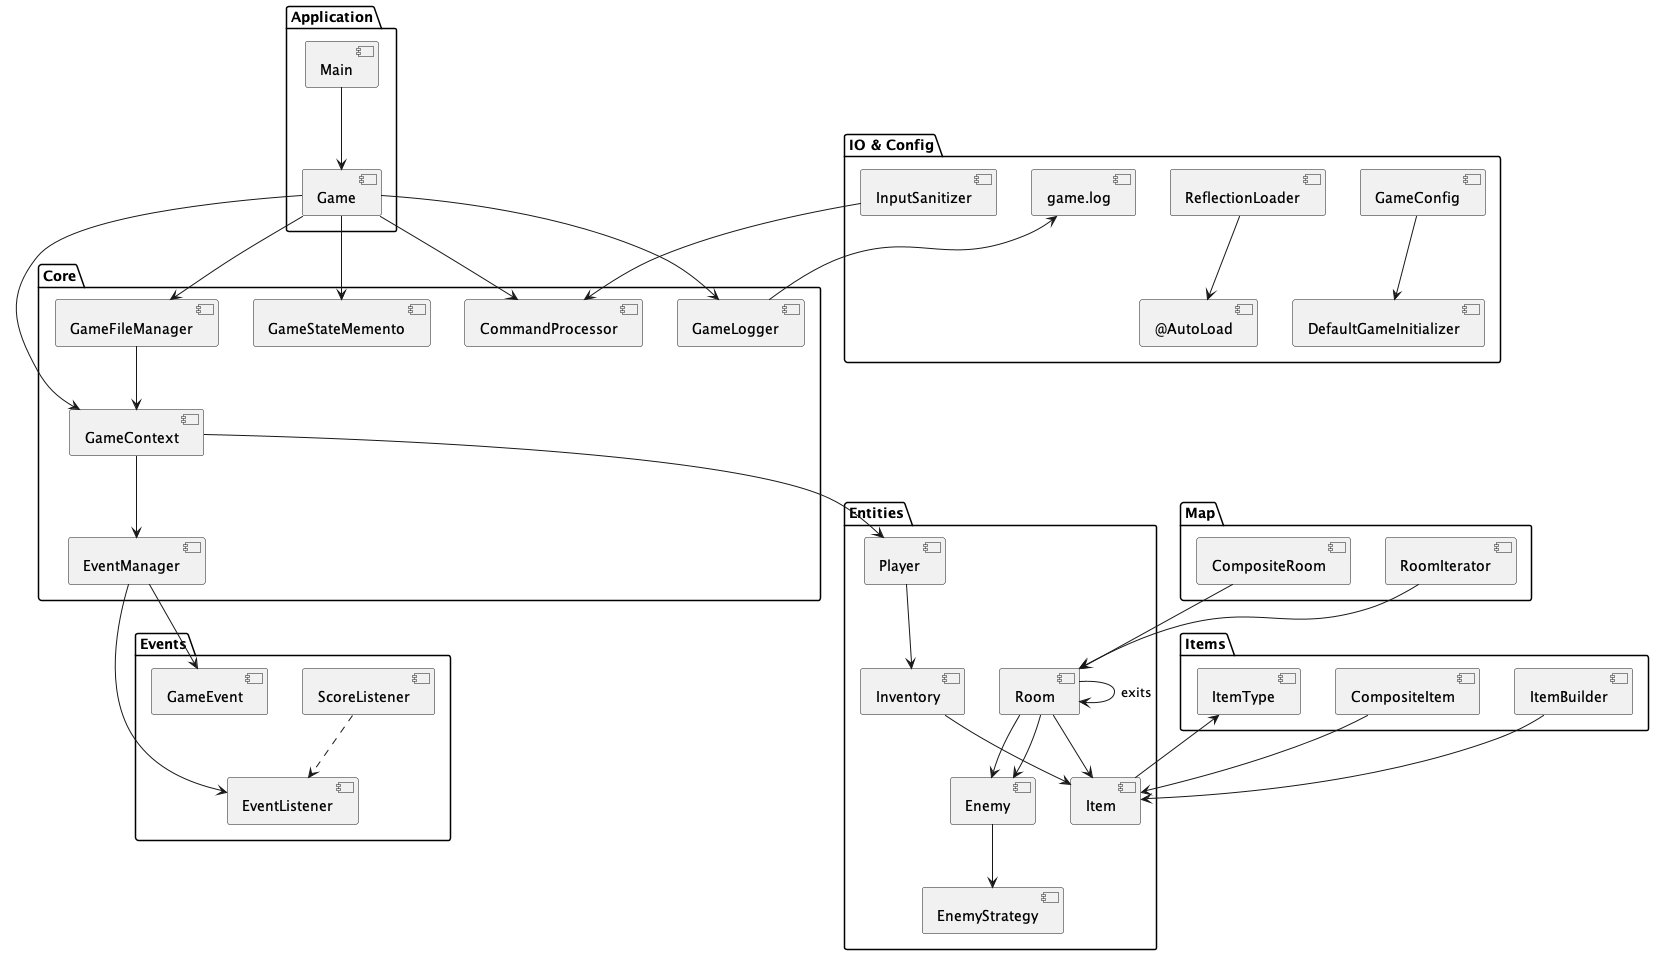

The diagram above was rendered by PlantUML. Its source (embedded in the PNG):
@startuml ComponentDiagram
' COMPONENT DIAGRAM — Dungeon Explorer

package "Application" {
  [Main] --> [Game]
}

package "Core" {
  [Game] --> [GameContext]
  [Game] --> [CommandProcessor]
  [GameContext] --> [EventManager]
  [Game] --> [GameLogger]
  [Game] --> [GameFileManager]
  [Game] --> [GameStateMemento]
}

package "Entities" {
  [GameContext] --> [Player]
  [Room] --> [Enemy]
  [Enemy] --> [EnemyStrategy]
  [Player] --> [Inventory]
  [Inventory] --> [Item]
}

package "Items" {
  [Item] --> [ItemType]
  [CompositeItem] --> [Item]
  [ItemBuilder] --> [Item]
}

package "Map" {
  [Room] --> [Item]
  [Room] --> [Enemy]
  [Room] --> [Room] : exits
  [CompositeRoom] --> [Room]
  [RoomIterator] --> [Room]
}

package "Events" {
  [EventManager] --> [GameEvent]
  [EventManager] --> [EventListener]
  [ScoreListener] ..> [EventListener]
}

package "IO & Config" {
  [GameFileManager] --> [GameContext]
  [InputSanitizer] --> [CommandProcessor]
  [ReflectionLoader] --> [@AutoLoad]
  [GameConfig] --> [DefaultGameInitializer]
  [GameLogger] --> [game.log]
}
@enduml